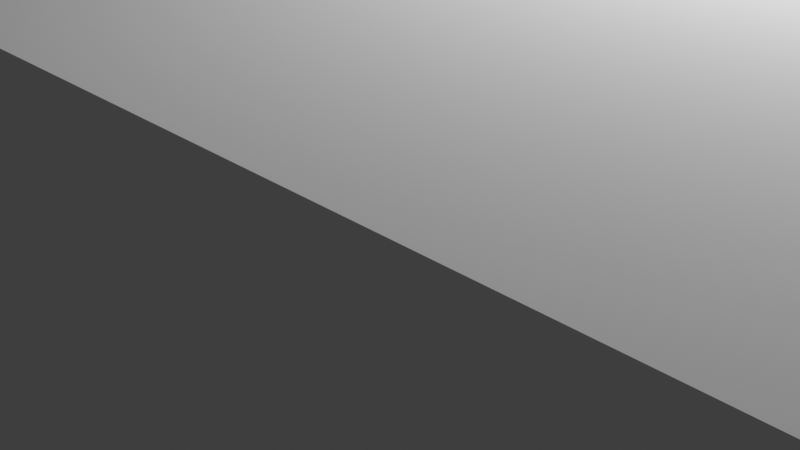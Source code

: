 # Source: roof.blend  (saved by Blender 2.83.18; exported with 4.5.12 LTS)
import bpy
from mathutils import Matrix  # noqa: F401  (used for matrix-valued properties, if any)

bpy.ops.wm.read_factory_settings(use_empty=True)
scene = bpy.context.scene
scene.name = 'Scene'

# ---- collections
col_collection = bpy.data.collections.new('Collection'); scene.collection.children.link(col_collection)

# ---- world
world_world = bpy.data.worlds.new('World'); scene.world = world_world
world_world.use_nodes = True; world_world.node_tree.nodes.clear()
_N = world_world.node_tree.nodes; _L = world_world.node_tree.links
n0 = _N.new('ShaderNodeOutputWorld'); n0.name = 'World Output'; n0.location = (300, 300)
n1 = _N.new('ShaderNodeBackground'); n1.name = 'Background'; n1.location = (10, 300)
n1.inputs[0].default_value = (0.05088, 0.05088, 0.05088, 1.0)
_L.new(n1.outputs[0], n0.inputs[0])
n0.is_active_output = True
world_world.color = (0.05088, 0.05088, 0.05088)
world_world.use_sun_shadow = False
world_world.sun_shadow_jitter_overblur = 0.0

# ---- cameras
cam_camera = bpy.data.cameras.new('Camera')
cam_camera.clip_end = 100.0
cam_camera.ortho_scale = 7.314

# ---- lights
light_light = bpy.data.lights.new('Light', 'POINT')
light_light.transmission_factor = 0.0
light_light.energy = 1000.0
light_light.shadow_soft_size = 0.1
light_light.shadow_maximum_resolution = 0.006
light_light.use_absolute_resolution = True

# ---- meshes
me_cube_002 = bpy.data.meshes.new('Cube.002')
me_cube_002.from_pydata([(-11.87, -7.8, -1.5), (-14.8, -4.874, -1.5), (-14.8, -4.874, 1.5), (-11.87, -7.8, 1.5), (-14.8, 4.874, -1.5), (-11.87, 7.8, -1.5), (-11.87, 7.8, 1.5), (-14.8, 4.874, 1.5), (14.8, -4.874, -1.5), (11.87, -7.8, -1.5), (11.87, -7.8, 1.5), (14.8, -4.874, 1.5), (11.87, 7.8, -1.5), (14.8, 4.874, -1.5), (14.8, 4.874, 1.5), (11.87, 7.8, 1.5), (11.87, -4.874, 3.384), (-11.87, -4.874, 3.384), (11.87, 4.874, 3.384), (-11.87, 4.874, 3.384)], [], [(9, 10, 3, 0), (13, 14, 11, 8), (14, 18, 16, 11), (1, 2, 7, 4), (5, 6, 15, 12), (0, 3, 2, 1), (6, 5, 4, 7), (14, 13, 12, 15), (10, 9, 8, 11), (4, 5, 0, 1), (3, 17, 2), (0, 5, 12, 9), (10, 16, 17, 3), (9, 12, 13, 8), (11, 16, 10), (17, 16, 18, 19), (2, 17, 19, 7), (18, 14, 15), (19, 18, 15, 6), (7, 19, 6)])
_uv = me_cube_002.uv_layers.new(name='UVMap')
_uv.uv.foreach_set('vector', [0.375, 0.7747, 0.625, 0.7747, 0.625, 0.9753, 0.375, 0.9753, 0.375, 0.5469, 0.625, 0.5469, 0.625, 0.7031, 0.375, 0.7031, 0.625, 0.5469, 0.6497, 0.5469, 0.6497, 0.7031, 0.625, 0.7031, 0.375, 0.04689, 0.625, 0.04689, 0.625, 0.2031, 0.375, 0.2031, 0.375, 0.2747, 0.625, 0.2747, 0.625, 0.4753, 0.375, 0.4753, 0.375, 0.9753, 0.625, 0.9753, 0.625, 1.0, 0.375, 1.0, 0.625, 0.2747, 0.375, 0.2747, 0.375, 0.2031, 0.625, 0.2031, 0.625, 0.5469, 0.375, 0.5469, 0.375, 0.4753, 0.625, 0.4753, 0.625, 0.7747, 0.375, 0.7747, 0.375, 0.7031, 0.625, 0.7031, 0.125, 0.5469, 0.1497, 0.5, 0.1497, 0.75, 0.125, 0.7031, 0.8503, 0.75, 0.8503, 0.7031, 0.875, 0.7031, 0.1497, 0.75, 0.1497, 0.5, 0.3503, 0.5, 0.3503, 0.75, 0.6497, 0.75, 0.6497, 0.7031, 0.8503, 0.7031, 0.8503, 0.75, 0.3503, 0.75, 0.3503, 0.5, 0.375, 0.5469, 0.375, 0.7031, 0.625, 0.7031, 0.6497, 0.7031, 0.6497, 0.75, 0.8503, 0.7031, 0.6497, 0.7031, 0.6497, 0.5469, 0.8503, 0.5469, 0.875, 0.7031, 0.8503, 0.7031, 0.8503, 0.5469, 0.875, 0.5469, 0.6497, 0.5469, 0.625, 0.5469, 0.6497, 0.5, 0.8503, 0.5469, 0.6497, 0.5469, 0.6497, 0.5, 0.8503, 0.5, 0.875, 0.5469, 0.8503, 0.5469, 0.8503, 0.5])
me_cube_002.use_remesh_fix_poles = True
me_cube_002.use_remesh_preserve_attributes = False
me_cube_002.use_mirror_vertex_groups = False
me_cube_002.update()

# ---- objects
ob_light = bpy.data.objects.new('Light', light_light)
ob_camera = bpy.data.objects.new('Camera', cam_camera)
ob_cube = bpy.data.objects.new('Cube', me_cube_002)

# ---- transforms, parenting, visibility, modifiers, constraints
ob_light.location = (4.076, 1.005, 5.904)
ob_light.rotation_euler = (0.6503, 0.05522, 1.866)
ob_light.lock_rotations_4d = False
ob_light.empty_display_type = 'ARROWS'
ob_light.color = (0.0, 0.0, 0.0, 0.0)
ob_light.lineart.crease_threshold = 0.0
ob_camera.location = (7.359, -6.926, 4.958)
ob_camera.rotation_euler = (1.109, 0.0, 0.8149)
ob_camera.lock_rotations_4d = False
ob_camera.empty_display_type = 'ARROWS'
ob_camera.color = (0.0, 0.0, 0.0, 0.0)
ob_camera.display_type = 'WIRE'
ob_camera.lineart.crease_threshold = 0.0
ob_cube.location = (0.02496, -0.03768, -0.09254)
ob_cube.scale = (0.9797, 0.9615, 1.0)
ob_cube.lineart.crease_threshold = 0.0
_vg = ob_cube.vertex_groups.new(name='Group')

# ---- collection membership
col_collection.objects.link(ob_light)
col_collection.objects.link(ob_camera)
col_collection.objects.link(ob_cube)

# ---- scene / render settings (as saved in the file)
scene.camera = ob_camera
scene.frame_start = 1; scene.frame_end = 250; scene.frame_set(4)
scene.render.engine = 'BLENDER_EEVEE_NEXT'
scene.cycles.use_denoising = False
scene.cycles.samples = 128
scene.cycles.sampling_pattern = 'TABULATED_SOBOL'
scene.cycles.use_adaptive_sampling = False
scene.cycles.use_light_tree = False
scene.view_settings.view_transform = 'Filmic'
bpy.context.view_layer.update()
